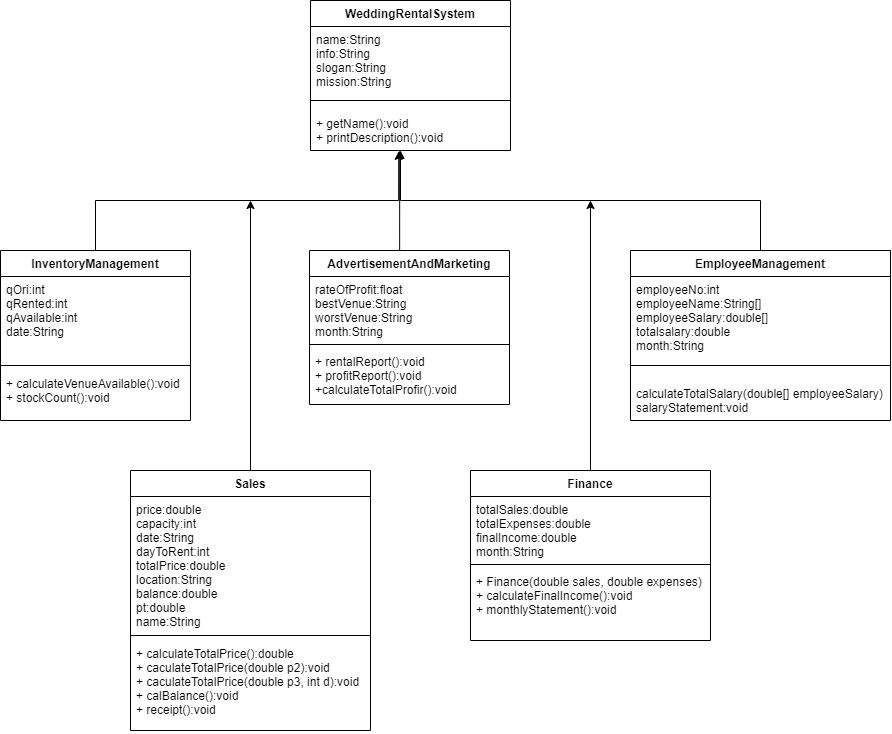

The diagram above was exported from draw.io. Its source (the exported page's mxGraphModel, read from the mxfile embedded in the PNG):
<mxGraphModel dx="1193" dy="464" grid="1" gridSize="10" guides="1" tooltips="1" connect="1" arrows="1" fold="1" page="1" pageScale="1" pageWidth="827" pageHeight="1169" math="0" shadow="0">
  <root>
    <mxCell id="0" />
    <mxCell id="1" parent="0" />
    <mxCell id="vdih16jnA21wY5m33KTe-34" value="WeddingRentalSystem" style="swimlane;fontStyle=1;align=center;verticalAlign=top;childLayout=stackLayout;horizontal=1;startSize=26;horizontalStack=0;resizeParent=1;resizeParentMax=0;resizeLast=0;collapsible=1;marginBottom=0;" parent="1" vertex="1">
      <mxGeometry x="640" y="30" width="200" height="150" as="geometry" />
    </mxCell>
    <mxCell id="vdih16jnA21wY5m33KTe-35" value="name:String&#10;info:String&#10;slogan:String&#10;mission:String" style="text;strokeColor=none;fillColor=none;align=left;verticalAlign=top;spacingLeft=4;spacingRight=4;overflow=hidden;rotatable=0;points=[[0,0.5],[1,0.5]];portConstraint=eastwest;" parent="vdih16jnA21wY5m33KTe-34" vertex="1">
      <mxGeometry y="26" width="200" height="64" as="geometry" />
    </mxCell>
    <mxCell id="vdih16jnA21wY5m33KTe-36" value="" style="line;strokeWidth=1;fillColor=none;align=left;verticalAlign=middle;spacingTop=-1;spacingLeft=3;spacingRight=3;rotatable=0;labelPosition=right;points=[];portConstraint=eastwest;" parent="vdih16jnA21wY5m33KTe-34" vertex="1">
      <mxGeometry y="90" width="200" height="20" as="geometry" />
    </mxCell>
    <mxCell id="vdih16jnA21wY5m33KTe-37" value="+ getName():void&#10;+ printDescription():void" style="text;strokeColor=none;fillColor=none;align=left;verticalAlign=top;spacingLeft=4;spacingRight=4;overflow=hidden;rotatable=0;points=[[0,0.5],[1,0.5]];portConstraint=eastwest;" parent="vdih16jnA21wY5m33KTe-34" vertex="1">
      <mxGeometry y="110" width="200" height="40" as="geometry" />
    </mxCell>
    <mxCell id="5M12pHBiEju_I6ymyUhB-3" style="edgeStyle=orthogonalEdgeStyle;rounded=0;orthogonalLoop=1;jettySize=auto;html=1;exitX=0.5;exitY=0;exitDx=0;exitDy=0;" parent="1" source="vdih16jnA21wY5m33KTe-42" edge="1">
      <mxGeometry relative="1" as="geometry">
        <mxPoint x="730" y="180" as="targetPoint" />
      </mxGeometry>
    </mxCell>
    <mxCell id="vdih16jnA21wY5m33KTe-42" value="EmployeeManagement" style="swimlane;fontStyle=1;align=center;verticalAlign=top;childLayout=stackLayout;horizontal=1;startSize=26;horizontalStack=0;resizeParent=1;resizeParentMax=0;resizeLast=0;collapsible=1;marginBottom=0;" parent="1" vertex="1">
      <mxGeometry x="960" y="280" width="260" height="170" as="geometry" />
    </mxCell>
    <mxCell id="vdih16jnA21wY5m33KTe-43" value="employeeNo:int&#10;employeeName:String[]&#10;employeeSalary:double[]&#10;totalsalary:double&#10;month:String" style="text;strokeColor=none;fillColor=none;align=left;verticalAlign=top;spacingLeft=4;spacingRight=4;overflow=hidden;rotatable=0;points=[[0,0.5],[1,0.5]];portConstraint=eastwest;" parent="vdih16jnA21wY5m33KTe-42" vertex="1">
      <mxGeometry y="26" width="260" height="74" as="geometry" />
    </mxCell>
    <mxCell id="vdih16jnA21wY5m33KTe-44" value="" style="line;strokeWidth=1;fillColor=none;align=left;verticalAlign=middle;spacingTop=-1;spacingLeft=3;spacingRight=3;rotatable=0;labelPosition=right;points=[];portConstraint=eastwest;" parent="vdih16jnA21wY5m33KTe-42" vertex="1">
      <mxGeometry y="100" width="260" height="30" as="geometry" />
    </mxCell>
    <mxCell id="vdih16jnA21wY5m33KTe-45" value="calculateTotalSalary(double[] employeeSalary)&#10;salaryStatement:void&#10;" style="text;strokeColor=none;fillColor=none;align=left;verticalAlign=top;spacingLeft=4;spacingRight=4;overflow=hidden;rotatable=0;points=[[0,0.5],[1,0.5]];portConstraint=eastwest;" parent="vdih16jnA21wY5m33KTe-42" vertex="1">
      <mxGeometry y="130" width="260" height="40" as="geometry" />
    </mxCell>
    <mxCell id="5M12pHBiEju_I6ymyUhB-1" style="edgeStyle=orthogonalEdgeStyle;rounded=0;orthogonalLoop=1;jettySize=auto;html=1;exitX=0.5;exitY=0;exitDx=0;exitDy=0;entryX=0.446;entryY=1;entryDx=0;entryDy=0;entryPerimeter=0;" parent="1" source="vdih16jnA21wY5m33KTe-46" target="vdih16jnA21wY5m33KTe-37" edge="1">
      <mxGeometry relative="1" as="geometry">
        <Array as="points">
          <mxPoint x="729" y="280" />
        </Array>
      </mxGeometry>
    </mxCell>
    <mxCell id="vdih16jnA21wY5m33KTe-46" value="AdvertisementAndMarketing" style="swimlane;fontStyle=1;align=center;verticalAlign=top;childLayout=stackLayout;horizontal=1;startSize=26;horizontalStack=0;resizeParent=1;resizeParentMax=0;resizeLast=0;collapsible=1;marginBottom=0;" parent="1" vertex="1">
      <mxGeometry x="639" y="280" width="200" height="154" as="geometry" />
    </mxCell>
    <mxCell id="vdih16jnA21wY5m33KTe-47" value="rateOfProfit:float&#10;bestVenue:String&#10;worstVenue:String&#10;month:String" style="text;strokeColor=none;fillColor=none;align=left;verticalAlign=top;spacingLeft=4;spacingRight=4;overflow=hidden;rotatable=0;points=[[0,0.5],[1,0.5]];portConstraint=eastwest;" parent="vdih16jnA21wY5m33KTe-46" vertex="1">
      <mxGeometry y="26" width="200" height="64" as="geometry" />
    </mxCell>
    <mxCell id="vdih16jnA21wY5m33KTe-48" value="" style="line;strokeWidth=1;fillColor=none;align=left;verticalAlign=middle;spacingTop=-1;spacingLeft=3;spacingRight=3;rotatable=0;labelPosition=right;points=[];portConstraint=eastwest;" parent="vdih16jnA21wY5m33KTe-46" vertex="1">
      <mxGeometry y="90" width="200" height="8" as="geometry" />
    </mxCell>
    <mxCell id="vdih16jnA21wY5m33KTe-49" value="+ rentalReport():void&#10;+ profitReport():void&#10;+calculateTotalProfir():void" style="text;strokeColor=none;fillColor=none;align=left;verticalAlign=top;spacingLeft=4;spacingRight=4;overflow=hidden;rotatable=0;points=[[0,0.5],[1,0.5]];portConstraint=eastwest;" parent="vdih16jnA21wY5m33KTe-46" vertex="1">
      <mxGeometry y="98" width="200" height="56" as="geometry" />
    </mxCell>
    <mxCell id="5M12pHBiEju_I6ymyUhB-2" style="edgeStyle=orthogonalEdgeStyle;rounded=0;orthogonalLoop=1;jettySize=auto;html=1;exitX=0.5;exitY=0;exitDx=0;exitDy=0;entryX=0.441;entryY=1.021;entryDx=0;entryDy=0;entryPerimeter=0;" parent="1" source="vdih16jnA21wY5m33KTe-50" target="vdih16jnA21wY5m33KTe-37" edge="1">
      <mxGeometry relative="1" as="geometry" />
    </mxCell>
    <mxCell id="vdih16jnA21wY5m33KTe-50" value="InventoryManagement" style="swimlane;fontStyle=1;align=center;verticalAlign=top;childLayout=stackLayout;horizontal=1;startSize=26;horizontalStack=0;resizeParent=1;resizeParentMax=0;resizeLast=0;collapsible=1;marginBottom=0;" parent="1" vertex="1">
      <mxGeometry x="330" y="280" width="190" height="170" as="geometry" />
    </mxCell>
    <mxCell id="vdih16jnA21wY5m33KTe-51" value="qOri:int&#10;qRented:int&#10;qAvailable:int&#10;date:String" style="text;strokeColor=none;fillColor=none;align=left;verticalAlign=top;spacingLeft=4;spacingRight=4;overflow=hidden;rotatable=0;points=[[0,0.5],[1,0.5]];portConstraint=eastwest;" parent="vdih16jnA21wY5m33KTe-50" vertex="1">
      <mxGeometry y="26" width="190" height="84" as="geometry" />
    </mxCell>
    <mxCell id="vdih16jnA21wY5m33KTe-52" value="" style="line;strokeWidth=1;fillColor=none;align=left;verticalAlign=middle;spacingTop=-1;spacingLeft=3;spacingRight=3;rotatable=0;labelPosition=right;points=[];portConstraint=eastwest;" parent="vdih16jnA21wY5m33KTe-50" vertex="1">
      <mxGeometry y="110" width="190" height="10" as="geometry" />
    </mxCell>
    <mxCell id="vdih16jnA21wY5m33KTe-53" value="+ calculateVenueAvailable():void&#10;+ stockCount():void" style="text;strokeColor=none;fillColor=none;align=left;verticalAlign=top;spacingLeft=4;spacingRight=4;overflow=hidden;rotatable=0;points=[[0,0.5],[1,0.5]];portConstraint=eastwest;" parent="vdih16jnA21wY5m33KTe-50" vertex="1">
      <mxGeometry y="120" width="190" height="50" as="geometry" />
    </mxCell>
    <mxCell id="5M12pHBiEju_I6ymyUhB-5" style="edgeStyle=orthogonalEdgeStyle;rounded=0;orthogonalLoop=1;jettySize=auto;html=1;exitX=0.5;exitY=0;exitDx=0;exitDy=0;" parent="1" source="vdih16jnA21wY5m33KTe-54" edge="1">
      <mxGeometry relative="1" as="geometry">
        <mxPoint x="920" y="230" as="targetPoint" />
      </mxGeometry>
    </mxCell>
    <mxCell id="vdih16jnA21wY5m33KTe-54" value="Finance" style="swimlane;fontStyle=1;align=center;verticalAlign=top;childLayout=stackLayout;horizontal=1;startSize=26;horizontalStack=0;resizeParent=1;resizeParentMax=0;resizeLast=0;collapsible=1;marginBottom=0;" parent="1" vertex="1">
      <mxGeometry x="800" y="500" width="240" height="170" as="geometry" />
    </mxCell>
    <mxCell id="vdih16jnA21wY5m33KTe-55" value="totalSales:double&#10;totalExpenses:double&#10;finalIncome:double&#10;month:String" style="text;strokeColor=none;fillColor=none;align=left;verticalAlign=top;spacingLeft=4;spacingRight=4;overflow=hidden;rotatable=0;points=[[0,0.5],[1,0.5]];portConstraint=eastwest;" parent="vdih16jnA21wY5m33KTe-54" vertex="1">
      <mxGeometry y="26" width="240" height="64" as="geometry" />
    </mxCell>
    <mxCell id="vdih16jnA21wY5m33KTe-56" value="" style="line;strokeWidth=1;fillColor=none;align=left;verticalAlign=middle;spacingTop=-1;spacingLeft=3;spacingRight=3;rotatable=0;labelPosition=right;points=[];portConstraint=eastwest;" parent="vdih16jnA21wY5m33KTe-54" vertex="1">
      <mxGeometry y="90" width="240" height="8" as="geometry" />
    </mxCell>
    <mxCell id="vdih16jnA21wY5m33KTe-57" value="+ Finance(double sales, double expenses)&#10;+ calculateFinalIncome():void&#10;+ monthlyStatement():void" style="text;strokeColor=none;fillColor=none;align=left;verticalAlign=top;spacingLeft=4;spacingRight=4;overflow=hidden;rotatable=0;points=[[0,0.5],[1,0.5]];portConstraint=eastwest;" parent="vdih16jnA21wY5m33KTe-54" vertex="1">
      <mxGeometry y="98" width="240" height="72" as="geometry" />
    </mxCell>
    <mxCell id="5M12pHBiEju_I6ymyUhB-4" style="edgeStyle=orthogonalEdgeStyle;rounded=0;orthogonalLoop=1;jettySize=auto;html=1;exitX=0.5;exitY=0;exitDx=0;exitDy=0;" parent="1" source="vdih16jnA21wY5m33KTe-63" edge="1">
      <mxGeometry relative="1" as="geometry">
        <mxPoint x="580" y="230" as="targetPoint" />
      </mxGeometry>
    </mxCell>
    <mxCell id="vdih16jnA21wY5m33KTe-63" value="Sales" style="swimlane;fontStyle=1;align=center;verticalAlign=top;childLayout=stackLayout;horizontal=1;startSize=26;horizontalStack=0;resizeParent=1;resizeParentMax=0;resizeLast=0;collapsible=1;marginBottom=0;" parent="1" vertex="1">
      <mxGeometry x="460" y="500" width="240" height="260" as="geometry" />
    </mxCell>
    <mxCell id="vdih16jnA21wY5m33KTe-64" value="price:double&#10;capacity:int&#10;date:String&#10;dayToRent:int&#10;totalPrice:double&#10;location:String&#10;balance:double&#10;pt:double&#10;name:String" style="text;strokeColor=none;fillColor=none;align=left;verticalAlign=top;spacingLeft=4;spacingRight=4;overflow=hidden;rotatable=0;points=[[0,0.5],[1,0.5]];portConstraint=eastwest;" parent="vdih16jnA21wY5m33KTe-63" vertex="1">
      <mxGeometry y="26" width="240" height="134" as="geometry" />
    </mxCell>
    <mxCell id="vdih16jnA21wY5m33KTe-65" value="" style="line;strokeWidth=1;fillColor=none;align=left;verticalAlign=middle;spacingTop=-1;spacingLeft=3;spacingRight=3;rotatable=0;labelPosition=right;points=[];portConstraint=eastwest;" parent="vdih16jnA21wY5m33KTe-63" vertex="1">
      <mxGeometry y="160" width="240" height="10" as="geometry" />
    </mxCell>
    <mxCell id="vdih16jnA21wY5m33KTe-66" value="+ calculateTotalPrice():double&#10;+ caculateTotalPrice(double p2):void&#10;+ caculateTotalPrice(double p3, int d):void&#10;+ calBalance():void&#10;+ receipt():void" style="text;strokeColor=none;fillColor=none;align=left;verticalAlign=top;spacingLeft=4;spacingRight=4;overflow=hidden;rotatable=0;points=[[0,0.5],[1,0.5]];portConstraint=eastwest;" parent="vdih16jnA21wY5m33KTe-63" vertex="1">
      <mxGeometry y="170" width="240" height="90" as="geometry" />
    </mxCell>
  </root>
</mxGraphModel>